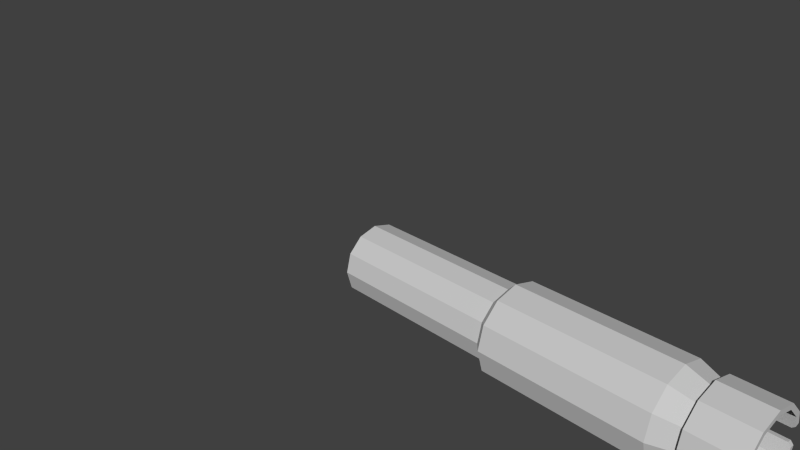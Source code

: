 # Source: TightPassageCannon.blend  (saved by Blender 2.63.0; exported with 4.5.12 LTS)
import bpy
from mathutils import Matrix  # noqa: F401  (used for matrix-valued properties, if any)

bpy.ops.wm.read_factory_settings(use_empty=True)
scene = bpy.context.scene
scene.name = 'Scene'

# ---- collections
col_collection_1 = bpy.data.collections.new('Collection 1'); scene.collection.children.link(col_collection_1)

# ---- materials (node trees are filled in below, after node groups)
mat_ml1_laser_l = bpy.data.materials.new('ML1_Laser_L')
mat_ml1_laser_l.alpha_threshold = 0.0
mat_ml1_laser_l.use_transparent_shadow = False
mat_ml1_laser_l.diffuse_color = (0.588, 0.588, 0.588, 1.0)
mat_ml1_laser_l.specular_color = (0.0, 0.0, 0.0)
mat_ml1_laser_l.roughness = 0.5
mat_ml1_laser_l.specular_intensity = 1.0
mat_ml1_laser_l.line_color = (0.0, 0.0, 0.0, 1.0)

# ---- material node trees

# ---- world
world_world = bpy.data.worlds.new('World'); scene.world = world_world
world_world.color = (0.05088, 0.05088, 0.05088)
world_world.use_sun_shadow = False
world_world.sun_shadow_jitter_overblur = 0.0
world_world.cycles.sampling_method = 'MANUAL'
world_world.cycles.sample_map_resolution = 256

# ---- cameras
cam_camera = bpy.data.cameras.new('Camera')
cam_camera.clip_end = 100.0
cam_camera.lens = 35.0
cam_camera.sensor_width = 32.0
cam_camera.sensor_height = 18.0
cam_camera.ortho_scale = 7.314
cam_camera.dof.focus_distance = 0.0
cam_camera.dof.aperture_fstop = 128.0

# ---- meshes
me_ml1_laser_l = bpy.data.meshes.new('ML1_Laser_L')
me_ml1_laser_l.from_pydata([(0.004234, -0.4552, -0.08908), (2.205, -0.4552, -0.08908), (2.205, -0.3903, 0.1531), (0.004234, -0.3903, 0.1531), (2.205, -0.213, 0.3303), (0.004234, -0.213, 0.3303), (2.205, 0.02914, 0.3952), (0.004234, 0.02914, 0.3952), (2.205, 0.2713, 0.3303), (0.004234, 0.2713, 0.3303), (2.205, 0.4485, 0.1531), (0.004234, 0.4485, 0.1531), (2.205, 0.5134, -0.08908), (0.004234, 0.5134, -0.08908), (0.004234, -0.3903, -0.3312), (2.205, -0.3903, -0.3312), (2.308, -0.5617, -0.08908), (2.308, -0.4826, 0.2064), (2.308, -0.2663, 0.4226), (2.308, 0.02914, 0.5018), (2.308, 0.3246, 0.4226), (2.308, 0.5408, 0.2064), (2.308, 0.62, -0.08908), (2.308, -0.4826, -0.3845), (4.367, -0.5617, -0.08908), (4.367, -0.4826, 0.2064), (4.367, -0.2663, 0.4226), (4.367, 0.02914, 0.5018), (4.367, 0.3246, 0.4226), (4.367, 0.5408, 0.2064), (4.367, 0.62, -0.08908), (4.367, -0.4826, -0.3845), (4.676, -0.4552, -0.08908), (4.676, -0.3903, 0.1531), (4.676, -0.213, 0.3303), (4.676, 0.02914, 0.3952), (4.676, 0.2713, 0.3303), (4.676, 0.4485, 0.1531), (4.676, 0.5134, -0.08908), (4.676, -0.3903, -0.3312), (5.25, -0.5181, 0.006393), (5.287, -0.5086, 0.04192), (5.287, -0.4669, 0.1973), (4.673, -0.4669, 0.1973), (4.88, -0.5181, 0.006393), (4.673, -0.5181, 0.006393), (5.287, -0.2573, 0.407), (4.673, -0.2573, 0.407), (5.287, 0.02914, 0.4837), (4.673, 0.02914, 0.4837), (5.287, 0.3155, 0.407), (4.673, 0.3155, 0.407), (5.287, 0.5252, 0.1973), (4.673, 0.5252, 0.1973), (4.673, 0.5764, 0.006393), (5.287, 0.5668, 0.04192), (5.25, 0.5764, 0.006393), (4.88, 0.5764, 0.006393), (4.673, -0.5181, -0.1845), (4.673, -0.4669, -0.3755), (5.287, -0.4669, -0.3755), (5.287, -0.5086, -0.2201), (5.25, -0.5181, -0.1845), (4.88, -0.5181, -0.1845), (5.287, -0.4472, 0.0312), (5.287, -0.4113, 0.1652), (5.287, -0.2251, 0.3513), (5.287, 0.02914, 0.4194), (5.287, 0.2834, 0.3513), (5.287, 0.4695, 0.1652), (5.287, 0.5054, 0.0312), (5.287, 0.5668, -0.2201), (5.287, 0.5054, -0.2094), (5.287, 0.4695, -0.3433), (5.287, 0.5252, -0.3755), (5.287, 0.2834, -0.5295), (5.287, 0.3155, -0.5851), (5.287, 0.02914, -0.5976), (5.287, 0.02914, -0.6619), (5.287, -0.2251, -0.5295), (5.287, -0.2573, -0.5851), (5.287, -0.4113, -0.3433), (5.287, -0.4472, -0.2094), (4.88, 0.4695, 0.1652), (4.88, 0.5149, -0.004322), (5.25, 0.515, -0.004322), (4.88, 0.5149, -0.1738), (4.88, 0.4695, -0.3433), (5.25, 0.515, -0.1738), (4.88, 0.2834, -0.5295), (4.88, 0.02914, -0.5976), (4.88, -0.2251, -0.5295), (4.88, -0.4113, -0.3433), (4.88, -0.4567, -0.1738), (5.25, -0.4567, -0.1738), (5.25, 0.5764, -0.1845), (4.88, 0.5764, -0.1845), (4.88, -0.4567, -0.004322), (5.25, -0.4567, -0.004322)], [], [(0, 1, 2), (2, 3, 0), (3, 2, 4), (4, 5, 3), (5, 4, 6), (6, 7, 5), (7, 6, 8), (8, 9, 7), (9, 8, 10), (10, 11, 9), (11, 10, 12), (12, 13, 11), (14, 15, 1), (1, 0, 14), (1, 16, 17), (17, 2, 1), (2, 17, 18), (18, 4, 2), (4, 18, 19), (19, 6, 4), (6, 19, 20), (20, 8, 6), (8, 20, 21), (21, 10, 8), (10, 21, 22), (22, 12, 10), (15, 23, 16), (16, 1, 15), (16, 24, 25), (25, 17, 16), (17, 25, 26), (26, 18, 17), (18, 26, 27), (27, 19, 18), (19, 27, 28), (28, 20, 19), (20, 28, 29), (29, 21, 20), (21, 29, 30), (30, 22, 21), (23, 31, 24), (24, 16, 23), (24, 32, 33), (33, 25, 24), (25, 33, 34), (34, 26, 25), (26, 34, 35), (35, 27, 26), (27, 35, 36), (36, 28, 27), (28, 36, 37), (37, 29, 28), (29, 37, 38), (38, 30, 29), (31, 39, 32), (32, 24, 31), (40, 41, 42), (40, 42, 43), (44, 40, 43), (45, 44, 43), (43, 42, 46), (46, 47, 43), (47, 46, 48), (48, 49, 47), (49, 48, 50), (50, 51, 49), (51, 50, 52), (52, 53, 51), (54, 53, 52), (54, 52, 55), (55, 56, 57), (54, 55, 57), (58, 59, 60), (58, 60, 61), (61, 62, 63), (58, 61, 63), (41, 64, 65), (65, 42, 41), (42, 65, 66), (66, 46, 42), (46, 66, 67), (67, 48, 46), (48, 67, 68), (68, 50, 48), (50, 68, 69), (69, 52, 50), (55, 52, 69), (69, 70, 55), (71, 72, 73), (73, 74, 71), (74, 73, 75), (75, 76, 74), (76, 75, 77), (77, 78, 76), (78, 77, 79), (79, 80, 78), (80, 79, 81), (81, 60, 80), (61, 60, 81), (81, 82, 61), (83, 84, 85), (69, 83, 85), (70, 69, 85), (86, 87, 73), (86, 73, 72), (88, 86, 72), (73, 87, 89), (89, 75, 73), (75, 89, 90), (90, 77, 75), (77, 90, 91), (91, 79, 77), (79, 91, 92), (92, 81, 79), (92, 93, 94), (81, 92, 94), (82, 81, 94), (63, 44, 45), (45, 58, 63), (94, 93, 63), (63, 62, 94), (95, 96, 86), (86, 88, 95), (63, 93, 97), (97, 44, 63), (96, 57, 84), (84, 86, 96), (64, 41, 40), (40, 98, 64), (55, 70, 85), (85, 56, 55), (72, 71, 95), (95, 88, 72), (61, 82, 94), (94, 62, 61)])
_uv = me_ml1_laser_l.uv_layers.new(name='UVMap')
_uv.uv.foreach_set('vector', [0.4825, 0.9107, 0.3728, 0.9107, 0.3728, 0.9232, 0.3728, 0.9232, 0.4825, 0.9232, 0.4825, 0.9107, 0.4825, 0.9232, 0.3728, 0.9232, 0.3728, 0.934, 0.3728, 0.934, 0.4825, 0.934, 0.4825, 0.9232, 0.4825, 0.934, 0.3728, 0.934, 0.3728, 0.9465, 0.3728, 0.9465, 0.4825, 0.9465, 0.4825, 0.934, 0.4825, 0.9465, 0.3728, 0.9465, 0.3728, 0.9574, 0.3728, 0.9574, 0.4825, 0.9574, 0.4825, 0.9465, 0.4825, 0.9574, 0.3728, 0.9574, 0.3728, 0.9699, 0.3728, 0.9699, 0.4825, 0.9699, 0.4825, 0.9574, 0.4825, 0.9699, 0.3728, 0.9699, 0.3728, 0.9807, 0.3728, 0.9807, 0.4825, 0.9807, 0.4825, 0.9699, 0.4825, 0.8999, 0.3728, 0.8999, 0.3728, 0.9107, 0.3728, 0.9107, 0.4825, 0.9107, 0.4825, 0.8999, 0.362, 0.9696, 0.37, 0.9699, 0.37, 0.955, 0.37, 0.955, 0.362, 0.9547, 0.362, 0.9696, 0.362, 0.9547, 0.37, 0.955, 0.37, 0.9445, 0.37, 0.9445, 0.362, 0.9443, 0.362, 0.9547, 0.362, 0.9443, 0.37, 0.9445, 0.37, 0.9345, 0.37, 0.9345, 0.362, 0.9346, 0.362, 0.9443, 0.362, 0.9346, 0.37, 0.9345, 0.37, 0.9256, 0.37, 0.9256, 0.362, 0.9257, 0.362, 0.9346, 0.362, 0.9257, 0.37, 0.9256, 0.37, 0.9128, 0.37, 0.9128, 0.362, 0.9129, 0.362, 0.9257, 0.362, 0.9129, 0.37, 0.9128, 0.37, 0.9, 0.37, 0.9, 0.362, 0.9004, 0.362, 0.9129, 0.362, 0.9792, 0.37, 0.9798, 0.37, 0.9699, 0.37, 0.9699, 0.362, 0.9696, 0.362, 0.9792, 0.3554, 0.9094, 0.2528, 0.9094, 0.2528, 0.9246, 0.2528, 0.9246, 0.3554, 0.9246, 0.3554, 0.9094, 0.3554, 0.9246, 0.2528, 0.9246, 0.2528, 0.9378, 0.2528, 0.9378, 0.3554, 0.9378, 0.3554, 0.9246, 0.3554, 0.9378, 0.2528, 0.9378, 0.2528, 0.953, 0.2528, 0.953, 0.3554, 0.953, 0.3554, 0.9378, 0.3554, 0.953, 0.2528, 0.953, 0.2528, 0.9662, 0.2528, 0.9662, 0.3554, 0.9662, 0.3554, 0.953, 0.3554, 0.9662, 0.2528, 0.9662, 0.2528, 0.9815, 0.2528, 0.9815, 0.3554, 0.9815, 0.3554, 0.9662, 0.3554, 0.9815, 0.2528, 0.9815, 0.2528, 0.9947, 0.2528, 0.9947, 0.3554, 0.9947, 0.3554, 0.9815, 0.3554, 0.8961, 0.2528, 0.8961, 0.2528, 0.9094, 0.2528, 0.9094, 0.3554, 0.9094, 0.3554, 0.8961, 0.2528, 0.9094, 0.2374, 0.9107, 0.2374, 0.9232, 0.2374, 0.9232, 0.2528, 0.9246, 0.2528, 0.9094, 0.2528, 0.9246, 0.2374, 0.9232, 0.2374, 0.9366, 0.2374, 0.9366, 0.2528, 0.9378, 0.2528, 0.9246, 0.2528, 0.9378, 0.2374, 0.9366, 0.2374, 0.9517, 0.2374, 0.9517, 0.2528, 0.953, 0.2528, 0.9378, 0.2528, 0.953, 0.2374, 0.9517, 0.2374, 0.9651, 0.2374, 0.9651, 0.2528, 0.9662, 0.2528, 0.953, 0.2528, 0.9662, 0.2374, 0.9651, 0.2374, 0.9801, 0.2374, 0.9801, 0.2528, 0.9815, 0.2528, 0.9662, 0.2528, 0.9815, 0.2374, 0.9801, 0.2374, 0.9909, 0.2374, 0.9909, 0.2528, 0.9947, 0.2528, 0.9815, 0.2528, 0.8961, 0.2374, 0.8999, 0.2374, 0.9107, 0.2374, 0.9107, 0.2528, 0.9094, 0.2528, 0.8961, 0.1989, 0.9156, 0.197, 0.9174, 0.197, 0.9254, 0.1989, 0.9156, 0.197, 0.9254, 0.2276, 0.9254, 0.2173, 0.9156, 0.1989, 0.9156, 0.2276, 0.9254, 0.2276, 0.9156, 0.2173, 0.9156, 0.2276, 0.9254, 0.2276, 0.9254, 0.197, 0.9254, 0.197, 0.9382, 0.197, 0.9382, 0.2276, 0.9382, 0.2276, 0.9254, 0.2276, 0.9382, 0.197, 0.9382, 0.197, 0.953, 0.197, 0.953, 0.2276, 0.953, 0.2276, 0.9382, 0.2276, 0.953, 0.197, 0.953, 0.197, 0.9658, 0.197, 0.9658, 0.2276, 0.9658, 0.2276, 0.953, 0.2276, 0.9658, 0.197, 0.9658, 0.197, 0.9806, 0.197, 0.9806, 0.2276, 0.9806, 0.2276, 0.9658, 0.2276, 0.9891, 0.2276, 0.9806, 0.197, 0.9806, 0.2276, 0.9891, 0.197, 0.9806, 0.197, 0.9875, 0.197, 0.9875, 0.1989, 0.9891, 0.2173, 0.9891, 0.2276, 0.9891, 0.197, 0.9875, 0.2173, 0.9891, 0.2276, 0.9064, 0.2276, 0.8978, 0.197, 0.8978, 0.2276, 0.9064, 0.197, 0.8978, 0.197, 0.9048, 0.197, 0.9048, 0.1989, 0.9064, 0.2173, 0.9063, 0.2276, 0.9064, 0.197, 0.9048, 0.2173, 0.9063, 0.05582, 0.92, 0.05888, 0.9206, 0.06067, 0.9139, 0.06067, 0.9139, 0.0579, 0.9123, 0.05582, 0.92, 0.0579, 0.9123, 0.06067, 0.9139, 0.06995, 0.9046, 0.06995, 0.9046, 0.06835, 0.9018, 0.0579, 0.9123, 0.06835, 0.9018, 0.06995, 0.9046, 0.08262, 0.9012, 0.08262, 0.9012, 0.08262, 0.898, 0.06835, 0.9018, 0.08262, 0.898, 0.08262, 0.9012, 0.09529, 0.9046, 0.09529, 0.9046, 0.0969, 0.9018, 0.08262, 0.898, 0.0969, 0.9018, 0.09529, 0.9046, 0.1046, 0.9139, 0.1046, 0.9139, 0.1073, 0.9123, 0.0969, 0.9018, 0.1094, 0.92, 0.1073, 0.9123, 0.1046, 0.9139, 0.1046, 0.9139, 0.1064, 0.9206, 0.1094, 0.92, 0.05506, 0.9313, 0.05813, 0.9318, 0.05992, 0.9252, 0.05992, 0.9252, 0.05714, 0.9236, 0.05506, 0.9313, 0.05714, 0.9236, 0.05992, 0.9252, 0.06919, 0.9159, 0.06919, 0.9159, 0.06759, 0.9131, 0.05714, 0.9236, 0.06759, 0.9131, 0.06919, 0.9159, 0.08187, 0.9125, 0.08187, 0.9125, 0.08187, 0.9093, 0.06759, 0.9131, 0.08187, 0.9093, 0.08187, 0.9125, 0.09454, 0.9159, 0.09454, 0.9159, 0.09614, 0.9131, 0.08187, 0.9093, 0.09614, 0.9131, 0.09454, 0.9159, 0.1038, 0.9252, 0.1038, 0.9252, 0.1066, 0.9236, 0.09614, 0.9131, 0.1087, 0.9313, 0.1066, 0.9236, 0.1038, 0.9252, 0.1038, 0.9252, 0.1056, 0.9318, 0.1087, 0.9313, 0.1909, 0.98, 0.1909, 0.9713, 0.1724, 0.9713, 0.1706, 0.98, 0.1909, 0.98, 0.1724, 0.9713, 0.1706, 0.9731, 0.1706, 0.98, 0.1724, 0.9713, 0.1907, 0.9651, 0.1907, 0.9564, 0.1705, 0.9564, 0.1907, 0.9651, 0.1705, 0.9564, 0.1705, 0.9633, 0.1723, 0.9651, 0.1907, 0.9651, 0.1705, 0.9633, 0.1705, 0.9564, 0.1907, 0.9564, 0.1907, 0.945, 0.1907, 0.945, 0.1705, 0.945, 0.1705, 0.9564, 0.1705, 0.945, 0.1907, 0.945, 0.1907, 0.9319, 0.1907, 0.9319, 0.1705, 0.9319, 0.1705, 0.945, 0.1705, 0.9319, 0.1907, 0.9319, 0.1907, 0.9206, 0.1907, 0.9206, 0.1705, 0.9206, 0.1705, 0.9319, 0.1705, 0.9206, 0.1907, 0.9206, 0.1907, 0.9074, 0.1907, 0.9074, 0.1705, 0.9074, 0.1705, 0.9206, 0.1907, 0.9074, 0.1907, 0.8999, 0.1723, 0.8999, 0.1705, 0.9074, 0.1907, 0.9074, 0.1723, 0.8999, 0.1705, 0.9014, 0.1705, 0.9074, 0.1723, 0.8999, 0.2173, 0.9063, 0.2173, 0.9156, 0.2276, 0.9156, 0.2276, 0.9156, 0.2276, 0.9064, 0.2173, 0.9063, 0.1989, 0.9095, 0.2139, 0.9097, 0.2173, 0.9063, 0.2173, 0.9063, 0.1989, 0.9064, 0.1989, 0.9095, 0.1723, 0.9683, 0.1907, 0.9683, 0.1907, 0.9651, 0.1907, 0.9651, 0.1723, 0.9651, 0.1723, 0.9683, 0.2173, 0.9063, 0.2139, 0.9097, 0.2143, 0.9151, 0.2143, 0.9151, 0.2173, 0.9156, 0.2173, 0.9063, 0.2113, 0.9111, 0.2017, 0.9111, 0.2023, 0.9141, 0.2023, 0.9141, 0.2107, 0.9141, 0.2113, 0.9111, 2.363, 2.231, 2.363, 2.231, 2.363, 2.231, 2.363, 2.231, 2.363, 2.231, 2.363, 2.231, 2.363, 2.23, 2.363, 2.23, 2.363, 2.23, 2.363, 2.23, 2.363, 2.23, 2.363, 2.23, 0.1705, 0.965, 0.1705, 0.9681, 0.1723, 0.9683, 0.1723, 0.9683, 0.1723, 0.9651, 0.1705, 0.965, 0.197, 0.9065, 0.197, 0.9097, 0.1989, 0.9095, 0.1989, 0.9095, 0.1989, 0.9064, 0.197, 0.9065])
me_ml1_laser_l.materials.append(mat_ml1_laser_l)
me_ml1_laser_l.use_remesh_preserve_volume = False
me_ml1_laser_l.use_remesh_preserve_attributes = False
me_ml1_laser_l.use_mirror_vertex_groups = False
me_ml1_laser_l.update()

# ---- objects
ob_mesh = bpy.data.objects.new('Mesh', me_ml1_laser_l)
ob_camera = bpy.data.objects.new('Camera', cam_camera)

# ---- transforms, parenting, visibility, modifiers, constraints
ob_mesh.location = (0.0, 0.0, 0.0)
ob_mesh.lineart.crease_threshold = 0.0
ob_camera.location = (7.481, -6.508, 5.344)
ob_camera.rotation_euler = (1.109, 0.01082, 0.8149)
ob_camera.lock_rotations_4d = False
ob_camera.empty_display_type = 'ARROWS'
ob_camera.color = (0.0, 0.0, 0.0, 0.0)
ob_camera.display_type = 'WIRE'
ob_camera.lineart.crease_threshold = 0.0

# ---- collection membership
col_collection_1.objects.link(ob_mesh)
col_collection_1.objects.link(ob_camera)

# ---- scene / render settings (as saved in the file)
scene.camera = ob_camera
scene.frame_start = 1; scene.frame_end = 250; scene.frame_set(2)
scene.render.engine = 'BLENDER_EEVEE_NEXT'
scene.render.image_settings.color_mode = 'RGB'
scene.render.image_settings.compression = 90
scene.render.resolution_percentage = 50
scene.render.dither_intensity = 0.0
scene.render.bake_margin = 2
scene.render.bake_bias = 0.0
scene.cycles.use_denoising = False
scene.cycles.samples = 10
scene.cycles.sampling_pattern = 'TABULATED_SOBOL'
scene.cycles.light_sampling_threshold = 0.0
scene.cycles.use_adaptive_sampling = False
scene.cycles.use_light_tree = False
scene.cycles.blur_glossy = 0.0
scene.cycles.volume_bounces = 1
scene.cycles.pixel_filter_type = 'GAUSSIAN'
scene.cycles.sample_clamp_indirect = 0.0
scene.view_settings.view_transform = 'Standard'
bpy.context.view_layer.update()

# ---- added for rendering (the .blend has no usable light): sun
light_auto_sun = bpy.data.lights.new('AutoSun', 'SUN')
light_auto_sun.energy = 3.0
light_auto_sun.angle = 0.0523599
ob_auto_sun = bpy.data.objects.new('AutoSun', light_auto_sun)
scene.collection.objects.link(ob_auto_sun)
ob_auto_sun.rotation_euler = (0.872665, 0.174533, 0.523599)
bpy.context.view_layer.update()
